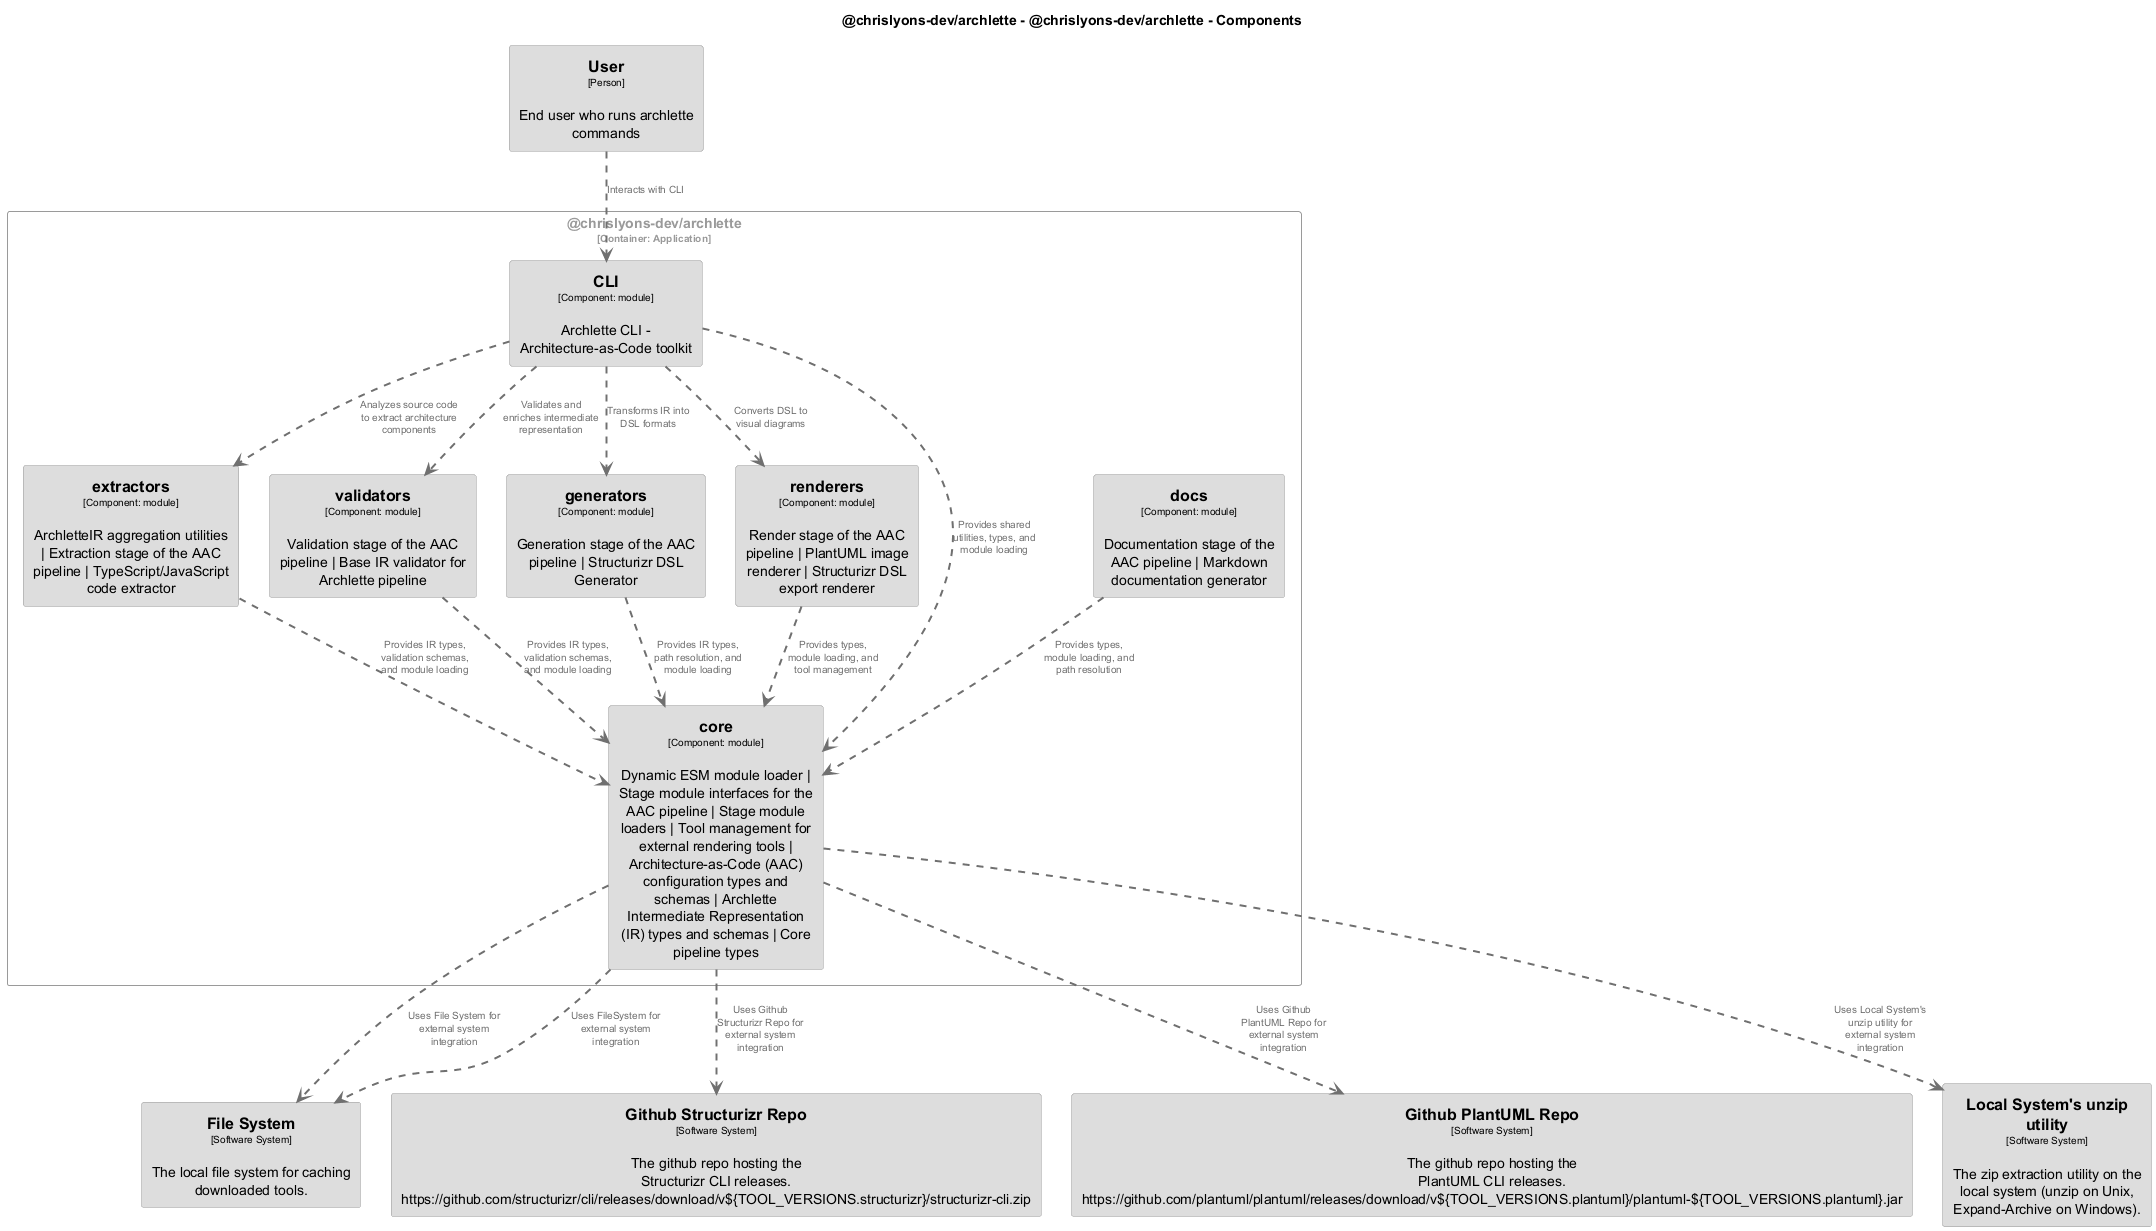

The diagram above was rendered by PlantUML. Its source (embedded in the PNG):
@startuml
set separator none
title @chrislyons-dev/archlette - @chrislyons-dev/archlette - Components

top to bottom direction
skinparam ranksep 60
skinparam nodesep 30

skinparam {
  arrowFontSize 10
  defaultTextAlignment center
  wrapWidth 200
  maxMessageSize 100
}

hide stereotype

skinparam rectangle<<chrislyonsdevarchlette.chrislyonsdevarchlette.CLI>> {
  BackgroundColor #dddddd
  FontColor #000000
  BorderColor #9a9a9a
  shadowing false
}
skinparam rectangle<<FileSystem>> {
  BackgroundColor #dddddd
  FontColor #000000
  BorderColor #9a9a9a
  shadowing false
}
skinparam rectangle<<FileSystem>> {
  BackgroundColor #dddddd
  FontColor #000000
  BorderColor #9a9a9a
  shadowing false
}
skinparam rectangle<<GithubPlantUMLRepo>> {
  BackgroundColor #dddddd
  FontColor #000000
  BorderColor #9a9a9a
  shadowing false
}
skinparam rectangle<<GithubStructurizrRepo>> {
  BackgroundColor #dddddd
  FontColor #000000
  BorderColor #9a9a9a
  shadowing false
}
skinparam rectangle<<LocalSystemsunziputility>> {
  BackgroundColor #dddddd
  FontColor #000000
  BorderColor #9a9a9a
  shadowing false
}
skinparam rectangle<<User>> {
  BackgroundColor #dddddd
  FontColor #000000
  BorderColor #9a9a9a
  shadowing false
}
skinparam rectangle<<chrislyonsdevarchlette.chrislyonsdevarchlette.core>> {
  BackgroundColor #dddddd
  FontColor #000000
  BorderColor #9a9a9a
  shadowing false
}
skinparam rectangle<<chrislyonsdevarchlette.chrislyonsdevarchlette.docs>> {
  BackgroundColor #dddddd
  FontColor #000000
  BorderColor #9a9a9a
  shadowing false
}
skinparam rectangle<<chrislyonsdevarchlette.chrislyonsdevarchlette.extractors>> {
  BackgroundColor #dddddd
  FontColor #000000
  BorderColor #9a9a9a
  shadowing false
}
skinparam rectangle<<chrislyonsdevarchlette.chrislyonsdevarchlette.generators>> {
  BackgroundColor #dddddd
  FontColor #000000
  BorderColor #9a9a9a
  shadowing false
}
skinparam rectangle<<chrislyonsdevarchlette.chrislyonsdevarchlette.renderers>> {
  BackgroundColor #dddddd
  FontColor #000000
  BorderColor #9a9a9a
  shadowing false
}
skinparam rectangle<<chrislyonsdevarchlette.chrislyonsdevarchlette.validators>> {
  BackgroundColor #dddddd
  FontColor #000000
  BorderColor #9a9a9a
  shadowing false
}
skinparam rectangle<<chrislyonsdevarchlette.chrislyonsdevarchlette>> {
  BorderColor #9a9a9a
  FontColor #9a9a9a
  shadowing false
}

rectangle "==User\n<size:10>[Person]</size>\n\nEnd user who runs archlette commands" <<User>> as User
rectangle "==FileSystem\n<size:10>[Software System]</size>\n\nFile system for reading and writing files" <<FileSystem>> as FileSystem
rectangle "==Github Structurizr Repo\n<size:10>[Software System]</size>\n\nThe github repo hosting the Structurizr CLI releases. https://github.com/structurizr/cli/releases/download/v${TOOL_VERSIONS.structurizr}/structurizr-cli.zip" <<GithubStructurizrRepo>> as GithubStructurizrRepo
rectangle "==Github PlantUML Repo\n<size:10>[Software System]</size>\n\nThe github repo hosting the PlantUML CLI releases. https://github.com/plantuml/plantuml/releases/download/v${TOOL_VERSIONS.plantuml}/plantuml-${TOOL_VERSIONS.plantuml}.jar" <<GithubPlantUMLRepo>> as GithubPlantUMLRepo
rectangle "==Local System's unzip utility\n<size:10>[Software System]</size>\n\nThe zip extraction utility on the local system (unzip on Unix, Expand-Archive on Windows)." <<LocalSystemsunziputility>> as LocalSystemsunziputility
rectangle "==File System\n<size:10>[Software System]</size>\n\nThe local file system for caching downloaded tools." <<FileSystem>> as FileSystem

rectangle "@chrislyons-dev/archlette\n<size:10>[Container: Application]</size>" <<chrislyonsdevarchlette.chrislyonsdevarchlette>> {
  rectangle "==extractors\n<size:10>[Component: module]</size>\n\nArchletteIR aggregation utilities | Extraction stage of the AAC pipeline | TypeScript/JavaScript code extractor" <<chrislyonsdevarchlette.chrislyonsdevarchlette.extractors>> as chrislyonsdevarchlette.chrislyonsdevarchlette.extractors
  rectangle "==validators\n<size:10>[Component: module]</size>\n\nValidation stage of the AAC pipeline | Base IR validator for Archlette pipeline" <<chrislyonsdevarchlette.chrislyonsdevarchlette.validators>> as chrislyonsdevarchlette.chrislyonsdevarchlette.validators
  rectangle "==generators\n<size:10>[Component: module]</size>\n\nGeneration stage of the AAC pipeline | Structurizr DSL Generator" <<chrislyonsdevarchlette.chrislyonsdevarchlette.generators>> as chrislyonsdevarchlette.chrislyonsdevarchlette.generators
  rectangle "==renderers\n<size:10>[Component: module]</size>\n\nRender stage of the AAC pipeline | PlantUML image renderer | Structurizr DSL export renderer" <<chrislyonsdevarchlette.chrislyonsdevarchlette.renderers>> as chrislyonsdevarchlette.chrislyonsdevarchlette.renderers
  rectangle "==docs\n<size:10>[Component: module]</size>\n\nDocumentation stage of the AAC pipeline | Markdown documentation generator" <<chrislyonsdevarchlette.chrislyonsdevarchlette.docs>> as chrislyonsdevarchlette.chrislyonsdevarchlette.docs
  rectangle "==core\n<size:10>[Component: module]</size>\n\nDynamic ESM module loader | Stage module interfaces for the AAC pipeline | Stage module loaders | Tool management for external rendering tools | Architecture-as-Code (AAC) configuration types and schemas | Archlette Intermediate Representation (IR) types and schemas | Core pipeline types" <<chrislyonsdevarchlette.chrislyonsdevarchlette.core>> as chrislyonsdevarchlette.chrislyonsdevarchlette.core
  rectangle "==CLI\n<size:10>[Component: module]</size>\n\nArchlette CLI - Architecture-as-Code toolkit" <<chrislyonsdevarchlette.chrislyonsdevarchlette.CLI>> as chrislyonsdevarchlette.chrislyonsdevarchlette.CLI
}

chrislyonsdevarchlette.chrislyonsdevarchlette.core .[#707070,thickness=2].> GithubStructurizrRepo : "<color:#707070>Uses Github Structurizr Repo for external system integration"
chrislyonsdevarchlette.chrislyonsdevarchlette.core .[#707070,thickness=2].> GithubPlantUMLRepo : "<color:#707070>Uses Github PlantUML Repo for external system integration"
chrislyonsdevarchlette.chrislyonsdevarchlette.core .[#707070,thickness=2].> LocalSystemsunziputility : "<color:#707070>Uses Local System's unzip utility for external system integration"
chrislyonsdevarchlette.chrislyonsdevarchlette.core .[#707070,thickness=2].> FileSystem : "<color:#707070>Uses File System for external system integration"
chrislyonsdevarchlette.chrislyonsdevarchlette.CLI .[#707070,thickness=2].> chrislyonsdevarchlette.chrislyonsdevarchlette.extractors : "<color:#707070>Analyzes source code to extract architecture components"
chrislyonsdevarchlette.chrislyonsdevarchlette.CLI .[#707070,thickness=2].> chrislyonsdevarchlette.chrislyonsdevarchlette.validators : "<color:#707070>Validates and enriches intermediate representation"
chrislyonsdevarchlette.chrislyonsdevarchlette.CLI .[#707070,thickness=2].> chrislyonsdevarchlette.chrislyonsdevarchlette.generators : "<color:#707070>Transforms IR into DSL formats"
chrislyonsdevarchlette.chrislyonsdevarchlette.CLI .[#707070,thickness=2].> chrislyonsdevarchlette.chrislyonsdevarchlette.renderers : "<color:#707070>Converts DSL to visual diagrams"
chrislyonsdevarchlette.chrislyonsdevarchlette.CLI .[#707070,thickness=2].> chrislyonsdevarchlette.chrislyonsdevarchlette.core : "<color:#707070>Provides shared utilities, types, and module loading"
chrislyonsdevarchlette.chrislyonsdevarchlette.extractors .[#707070,thickness=2].> chrislyonsdevarchlette.chrislyonsdevarchlette.core : "<color:#707070>Provides IR types, validation schemas, and module loading"
chrislyonsdevarchlette.chrislyonsdevarchlette.validators .[#707070,thickness=2].> chrislyonsdevarchlette.chrislyonsdevarchlette.core : "<color:#707070>Provides IR types, validation schemas, and module loading"
chrislyonsdevarchlette.chrislyonsdevarchlette.generators .[#707070,thickness=2].> chrislyonsdevarchlette.chrislyonsdevarchlette.core : "<color:#707070>Provides IR types, path resolution, and module loading"
chrislyonsdevarchlette.chrislyonsdevarchlette.renderers .[#707070,thickness=2].> chrislyonsdevarchlette.chrislyonsdevarchlette.core : "<color:#707070>Provides types, module loading, and tool management"
chrislyonsdevarchlette.chrislyonsdevarchlette.docs .[#707070,thickness=2].> chrislyonsdevarchlette.chrislyonsdevarchlette.core : "<color:#707070>Provides types, module loading, and path resolution"
User .[#707070,thickness=2].> chrislyonsdevarchlette.chrislyonsdevarchlette.CLI : "<color:#707070>Interacts with CLI"
chrislyonsdevarchlette.chrislyonsdevarchlette.core .[#707070,thickness=2].> FileSystem : "<color:#707070>Uses FileSystem for external system integration"
@enduml